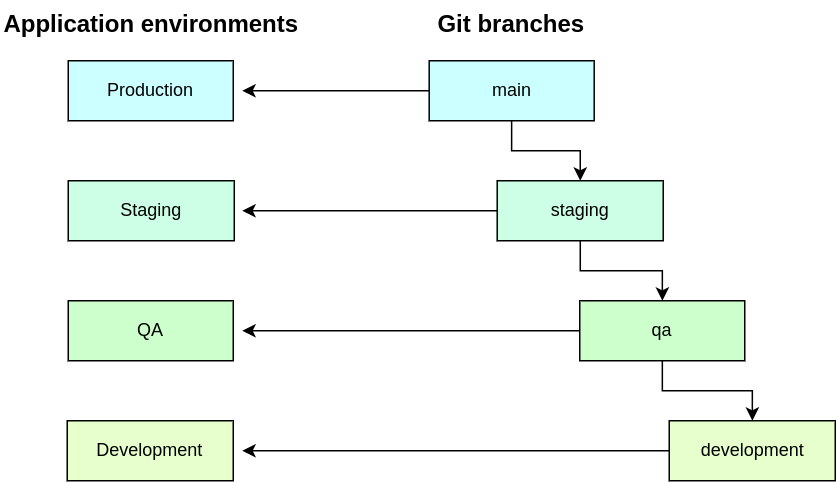

The diagram above was exported from draw.io. Its source (the exported page's mxGraphModel, read from the mxfile embedded in the PNG):
<mxGraphModel dx="1969" dy="912" grid="1" gridSize="10" guides="1" tooltips="1" connect="1" arrows="1" fold="1" page="1" pageScale="1" pageWidth="850" pageHeight="1100" math="0" shadow="0">
  <root>
    <mxCell id="0" />
    <mxCell id="1" parent="0" />
    <mxCell id="2" value="Production" style="text;html=1;strokeColor=#000000;fillColor=#CCFFFF;align=center;verticalAlign=middle;whiteSpace=wrap;rounded=0;" vertex="1" parent="1">
      <mxGeometry x="104.00000000000023" y="960" width="110" height="40" as="geometry" />
    </mxCell>
    <mxCell id="3" value="Staging" style="text;html=1;strokeColor=#000000;fillColor=#CCFFE6;align=center;verticalAlign=middle;whiteSpace=wrap;rounded=0;" vertex="1" parent="1">
      <mxGeometry x="104.00000000000023" y="1040" width="110.68" height="40" as="geometry" />
    </mxCell>
    <mxCell id="4" value="QA" style="text;html=1;strokeColor=#000000;fillColor=#CCFFCC;align=center;verticalAlign=middle;whiteSpace=wrap;rounded=0;fontSize=12;" vertex="1" parent="1">
      <mxGeometry x="104.00000000000023" y="1120" width="110" height="40" as="geometry" />
    </mxCell>
    <mxCell id="5" value="Development" style="text;html=1;strokeColor=#000000;fillColor=#E6FFCC;align=center;verticalAlign=middle;whiteSpace=wrap;rounded=0;fontSize=12;" vertex="1" parent="1">
      <mxGeometry x="103.32000000000016" y="1200" width="110.68" height="40" as="geometry" />
    </mxCell>
    <mxCell id="6" value="&lt;font style=&quot;font-size: 16px;&quot;&gt;Application environments&lt;/font&gt;" style="text;html=1;strokeColor=none;fillColor=none;align=center;verticalAlign=middle;whiteSpace=wrap;rounded=0;fontStyle=1" vertex="1" parent="1">
      <mxGeometry x="58.680000000000064" y="920" width="201.32" height="30" as="geometry" />
    </mxCell>
    <mxCell id="7" style="edgeStyle=orthogonalEdgeStyle;rounded=0;orthogonalLoop=1;jettySize=auto;html=1;entryX=0.5;entryY=0;entryDx=0;entryDy=0;" edge="1" source="9" target="12" parent="1">
      <mxGeometry relative="1" as="geometry" />
    </mxCell>
    <mxCell id="8" style="edgeStyle=orthogonalEdgeStyle;rounded=0;orthogonalLoop=1;jettySize=auto;html=1;" edge="1" source="9" parent="1">
      <mxGeometry relative="1" as="geometry">
        <mxPoint x="220" y="980" as="targetPoint" />
      </mxGeometry>
    </mxCell>
    <mxCell id="9" value="main" style="text;html=1;strokeColor=#000000;fillColor=#CCFFFF;align=center;verticalAlign=middle;whiteSpace=wrap;rounded=0;" vertex="1" parent="1">
      <mxGeometry x="344.6299999999999" y="960" width="110" height="40" as="geometry" />
    </mxCell>
    <mxCell id="10" style="edgeStyle=orthogonalEdgeStyle;rounded=0;orthogonalLoop=1;jettySize=auto;html=1;" edge="1" source="12" target="15" parent="1">
      <mxGeometry relative="1" as="geometry" />
    </mxCell>
    <mxCell id="11" style="edgeStyle=orthogonalEdgeStyle;rounded=0;orthogonalLoop=1;jettySize=auto;html=1;" edge="1" source="12" parent="1">
      <mxGeometry relative="1" as="geometry">
        <mxPoint x="220" y="1060" as="targetPoint" />
      </mxGeometry>
    </mxCell>
    <mxCell id="12" value="staging" style="text;html=1;strokeColor=#000000;fillColor=#CCFFE6;align=center;verticalAlign=middle;whiteSpace=wrap;rounded=0;" vertex="1" parent="1">
      <mxGeometry x="389.96999999999986" y="1040" width="110.68" height="40" as="geometry" />
    </mxCell>
    <mxCell id="13" style="edgeStyle=orthogonalEdgeStyle;rounded=0;orthogonalLoop=1;jettySize=auto;html=1;" edge="1" source="15" target="17" parent="1">
      <mxGeometry relative="1" as="geometry" />
    </mxCell>
    <mxCell id="14" style="edgeStyle=orthogonalEdgeStyle;rounded=0;orthogonalLoop=1;jettySize=auto;html=1;" edge="1" source="15" parent="1">
      <mxGeometry relative="1" as="geometry">
        <mxPoint x="220" y="1140" as="targetPoint" />
      </mxGeometry>
    </mxCell>
    <mxCell id="15" value="qa" style="text;html=1;strokeColor=#000000;fillColor=#CCFFCC;align=center;verticalAlign=middle;whiteSpace=wrap;rounded=0;fontSize=12;" vertex="1" parent="1">
      <mxGeometry x="444.9999999999999" y="1120" width="110" height="40" as="geometry" />
    </mxCell>
    <mxCell id="16" style="edgeStyle=orthogonalEdgeStyle;rounded=0;orthogonalLoop=1;jettySize=auto;html=1;" edge="1" source="17" parent="1">
      <mxGeometry relative="1" as="geometry">
        <mxPoint x="220" y="1220" as="targetPoint" />
      </mxGeometry>
    </mxCell>
    <mxCell id="17" value="development" style="text;html=1;strokeColor=#000000;fillColor=#E6FFCC;align=center;verticalAlign=middle;whiteSpace=wrap;rounded=0;fontSize=12;" vertex="1" parent="1">
      <mxGeometry x="504.65999999999997" y="1200" width="110.68" height="40" as="geometry" />
    </mxCell>
    <mxCell id="18" value="&lt;font style=&quot;font-size: 16px;&quot;&gt;Git branches&lt;/font&gt;" style="text;html=1;strokeColor=none;fillColor=none;align=center;verticalAlign=middle;whiteSpace=wrap;rounded=0;fontStyle=1" vertex="1" parent="1">
      <mxGeometry x="335.30999999999995" y="920" width="129.32" height="30" as="geometry" />
    </mxCell>
  </root>
</mxGraphModel>